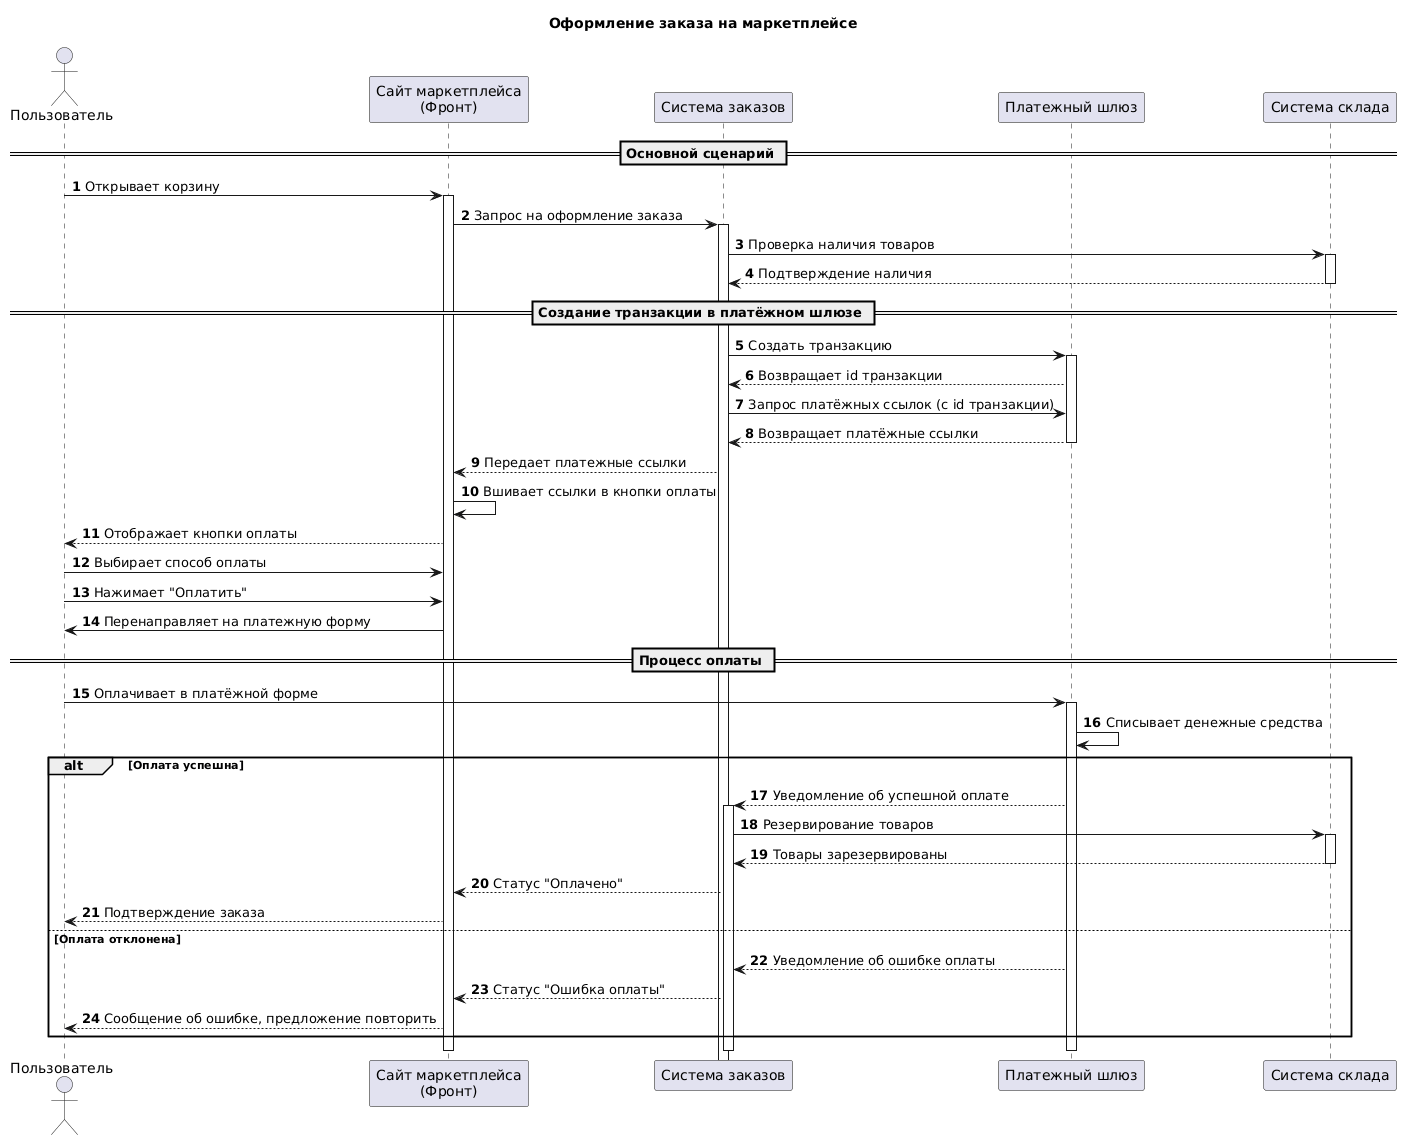

The diagram above was rendered by PlantUML. Its source (embedded in the PNG):
@startuml
title "Оформление заказа на маркетплейсе"
autonumber
actor "Пользователь" as User
participant "Сайт маркетплейса\n(Фронт)" as F
participant "Система заказов" as OS
participant "Платежный шлюз" as PG
participant "Система склада" as Warehouse

== Основной сценарий ==

User -> F: Открывает корзину
activate F

F -> OS: Запрос на оформление заказа
activate OS

OS -> Warehouse: Проверка наличия товаров
activate Warehouse

Warehouse --> OS: Подтверждение наличия
deactivate Warehouse

== Создание транзакции в платёжном шлюзе ==

OS -> PG: Создать транзакцию
activate PG

PG --> OS: Возвращает id транзакции

OS -> PG: Запрос платёжных ссылок (с id транзакции)
PG --> OS: Возвращает платёжные ссылки
deactivate PG

OS --> F: Передает платежные ссылки

F -> F: Вшивает ссылки в кнопки оплаты

F --> User: Отображает кнопки оплаты

User -> F: Выбирает способ оплаты
User -> F: Нажимает "Оплатить"

F -> User: Перенаправляет на платежную форму

== Процесс оплаты ==

User -> PG: Оплачивает в платёжной форме
activate PG

PG -> PG: Списывает денежные средства

alt Оплата успешна
    PG --> OS: Уведомление об успешной оплате
    activate OS
    
    OS -> Warehouse: Резервирование товаров
    activate Warehouse
    Warehouse --> OS: Товары зарезервированы
    deactivate Warehouse
    
    OS --> F: Статус "Оплачено"
    F --> User: Подтверждение заказа
    
else Оплата отклонена
    PG --> OS: Уведомление об ошибке оплаты
    OS--> F: Статус "Ошибка оплаты"
    F --> User: Сообщение об ошибке, предложение повторить
end
deactivate PG
deactivate OS
deactivate F
@enduml